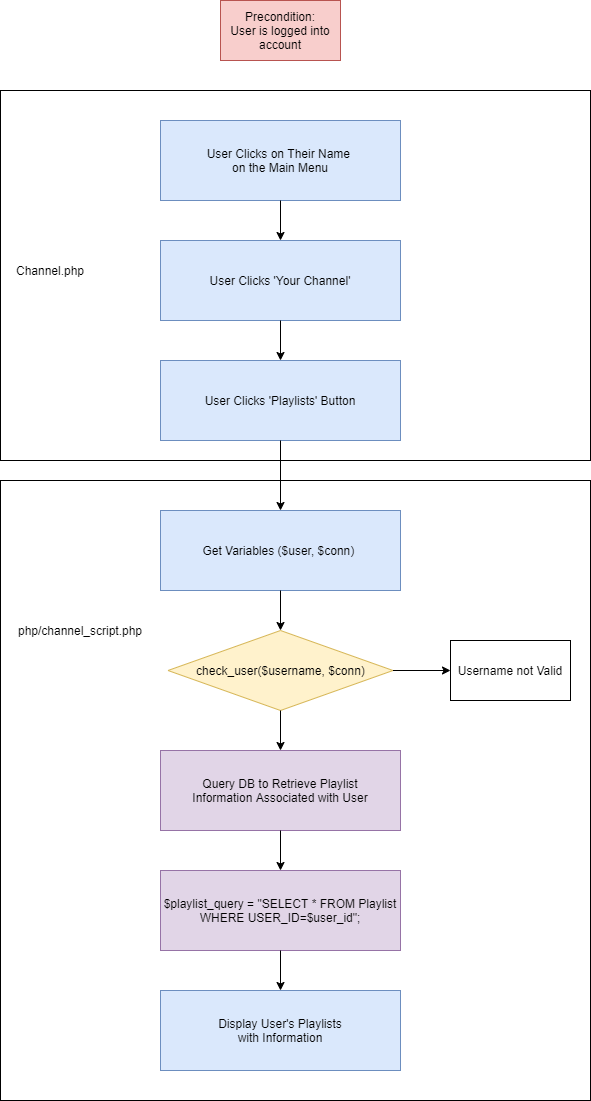

The diagram above was exported from draw.io. Its source (the exported page's mxGraphModel, read from the mxfile embedded in the PNG):
<mxGraphModel dx="566" dy="890" grid="1" gridSize="10" guides="1" tooltips="1" connect="1" arrows="1" fold="1" page="1" pageScale="1" pageWidth="850" pageHeight="1100" math="0" shadow="0">
  <root>
    <mxCell id="0" />
    <mxCell id="1" parent="0" />
    <mxCell id="xEx0JI6-JLEh29n-Wk1Z-22" value="" style="rounded=0;whiteSpace=wrap;html=1;" vertex="1" parent="1">
      <mxGeometry x="150" y="520" width="590" height="620" as="geometry" />
    </mxCell>
    <mxCell id="xEx0JI6-JLEh29n-Wk1Z-11" value="" style="rounded=0;whiteSpace=wrap;html=1;" vertex="1" parent="1">
      <mxGeometry x="150" y="130" width="590" height="370" as="geometry" />
    </mxCell>
    <mxCell id="xEx0JI6-JLEh29n-Wk1Z-1" value="Precondition:&lt;br&gt;User is logged into&lt;br&gt;account" style="rounded=0;whiteSpace=wrap;html=1;fillColor=#f8cecc;strokeColor=#b85450;" vertex="1" parent="1">
      <mxGeometry x="370" y="40" width="120" height="60" as="geometry" />
    </mxCell>
    <mxCell id="xEx0JI6-JLEh29n-Wk1Z-2" value="User Clicks on Their Name&amp;nbsp;&lt;br&gt;on the Main Menu" style="rounded=0;whiteSpace=wrap;html=1;fillColor=#dae8fc;strokeColor=#6c8ebf;" vertex="1" parent="1">
      <mxGeometry x="310" y="160" width="240" height="80" as="geometry" />
    </mxCell>
    <mxCell id="xEx0JI6-JLEh29n-Wk1Z-3" value="" style="endArrow=classic;html=1;exitX=0.5;exitY=1;exitDx=0;exitDy=0;entryX=0.5;entryY=0;entryDx=0;entryDy=0;" edge="1" parent="1" source="xEx0JI6-JLEh29n-Wk1Z-2" target="xEx0JI6-JLEh29n-Wk1Z-6">
      <mxGeometry width="50" height="50" relative="1" as="geometry">
        <mxPoint x="530" y="390" as="sourcePoint" />
        <mxPoint x="430" y="310" as="targetPoint" />
      </mxGeometry>
    </mxCell>
    <mxCell id="xEx0JI6-JLEh29n-Wk1Z-6" value="User Clicks 'Your Channel'" style="rounded=0;whiteSpace=wrap;html=1;fillColor=#dae8fc;strokeColor=#6c8ebf;" vertex="1" parent="1">
      <mxGeometry x="310" y="280" width="240" height="80" as="geometry" />
    </mxCell>
    <mxCell id="xEx0JI6-JLEh29n-Wk1Z-7" value="" style="endArrow=classic;html=1;exitX=0.5;exitY=1;exitDx=0;exitDy=0;entryX=0.5;entryY=0;entryDx=0;entryDy=0;" edge="1" target="xEx0JI6-JLEh29n-Wk1Z-8" parent="1" source="xEx0JI6-JLEh29n-Wk1Z-6">
      <mxGeometry width="50" height="50" relative="1" as="geometry">
        <mxPoint x="510" y="230" as="sourcePoint" />
        <mxPoint x="430" y="430" as="targetPoint" />
      </mxGeometry>
    </mxCell>
    <mxCell id="xEx0JI6-JLEh29n-Wk1Z-8" value="User Clicks 'Playlists' Button" style="rounded=0;whiteSpace=wrap;html=1;fillColor=#dae8fc;strokeColor=#6c8ebf;" vertex="1" parent="1">
      <mxGeometry x="310" y="400" width="240" height="80" as="geometry" />
    </mxCell>
    <mxCell id="xEx0JI6-JLEh29n-Wk1Z-9" value="" style="endArrow=classic;html=1;exitX=0.5;exitY=1;exitDx=0;exitDy=0;entryX=0.5;entryY=0;entryDx=0;entryDy=0;" edge="1" parent="1" source="xEx0JI6-JLEh29n-Wk1Z-8" target="xEx0JI6-JLEh29n-Wk1Z-10">
      <mxGeometry width="50" height="50" relative="1" as="geometry">
        <mxPoint x="550" y="570" as="sourcePoint" />
        <mxPoint x="430" y="520" as="targetPoint" />
      </mxGeometry>
    </mxCell>
    <mxCell id="xEx0JI6-JLEh29n-Wk1Z-10" value="Get Variables ($user, $conn)&amp;nbsp;" style="rounded=0;whiteSpace=wrap;html=1;fillColor=#dae8fc;strokeColor=#6c8ebf;" vertex="1" parent="1">
      <mxGeometry x="310" y="550" width="240" height="80" as="geometry" />
    </mxCell>
    <mxCell id="xEx0JI6-JLEh29n-Wk1Z-12" value="Channel.php" style="text;html=1;strokeColor=none;fillColor=none;align=center;verticalAlign=middle;whiteSpace=wrap;rounded=0;" vertex="1" parent="1">
      <mxGeometry x="180" y="300" width="40" height="20" as="geometry" />
    </mxCell>
    <mxCell id="xEx0JI6-JLEh29n-Wk1Z-13" value="" style="endArrow=classic;html=1;exitX=0.5;exitY=1;exitDx=0;exitDy=0;" edge="1" parent="1" source="xEx0JI6-JLEh29n-Wk1Z-10">
      <mxGeometry width="50" height="50" relative="1" as="geometry">
        <mxPoint x="470" y="690" as="sourcePoint" />
        <mxPoint x="430" y="670" as="targetPoint" />
      </mxGeometry>
    </mxCell>
    <mxCell id="xEx0JI6-JLEh29n-Wk1Z-14" value="check_user($username, $conn)" style="rhombus;whiteSpace=wrap;html=1;fillColor=#fff2cc;strokeColor=#d6b656;" vertex="1" parent="1">
      <mxGeometry x="317.5" y="670" width="225" height="80" as="geometry" />
    </mxCell>
    <mxCell id="xEx0JI6-JLEh29n-Wk1Z-15" value="" style="endArrow=classic;html=1;exitX=1;exitY=0.5;exitDx=0;exitDy=0;" edge="1" parent="1" source="xEx0JI6-JLEh29n-Wk1Z-14">
      <mxGeometry width="50" height="50" relative="1" as="geometry">
        <mxPoint x="570" y="750" as="sourcePoint" />
        <mxPoint x="600" y="710" as="targetPoint" />
      </mxGeometry>
    </mxCell>
    <mxCell id="xEx0JI6-JLEh29n-Wk1Z-16" value="Username not Valid" style="rounded=0;whiteSpace=wrap;html=1;" vertex="1" parent="1">
      <mxGeometry x="600" y="680" width="120" height="60" as="geometry" />
    </mxCell>
    <mxCell id="xEx0JI6-JLEh29n-Wk1Z-17" value="" style="endArrow=classic;html=1;exitX=0.5;exitY=1;exitDx=0;exitDy=0;entryX=0.5;entryY=0;entryDx=0;entryDy=0;" edge="1" parent="1" source="xEx0JI6-JLEh29n-Wk1Z-14" target="xEx0JI6-JLEh29n-Wk1Z-18">
      <mxGeometry width="50" height="50" relative="1" as="geometry">
        <mxPoint x="540" y="810" as="sourcePoint" />
        <mxPoint x="430" y="790" as="targetPoint" />
      </mxGeometry>
    </mxCell>
    <mxCell id="xEx0JI6-JLEh29n-Wk1Z-18" value="Query DB to Retrieve Playlist&lt;br&gt;Information Associated with User" style="rounded=0;whiteSpace=wrap;html=1;fillColor=#e1d5e7;strokeColor=#9673a6;" vertex="1" parent="1">
      <mxGeometry x="310" y="790" width="240" height="80" as="geometry" />
    </mxCell>
    <mxCell id="xEx0JI6-JLEh29n-Wk1Z-19" value="" style="endArrow=classic;html=1;exitX=0.5;exitY=1;exitDx=0;exitDy=0;" edge="1" parent="1" source="xEx0JI6-JLEh29n-Wk1Z-18">
      <mxGeometry width="50" height="50" relative="1" as="geometry">
        <mxPoint x="490" y="930" as="sourcePoint" />
        <mxPoint x="430" y="910" as="targetPoint" />
      </mxGeometry>
    </mxCell>
    <mxCell id="xEx0JI6-JLEh29n-Wk1Z-20" value="&lt;span style=&quot;font-family: , &amp;#34;consolas&amp;#34; , &amp;#34;liberation mono&amp;#34; , &amp;#34;menlo&amp;#34; , monospace&quot;&gt;$playlist_query = &quot;&lt;/span&gt;&lt;span style=&quot;font-family: , &amp;#34;consolas&amp;#34; , &amp;#34;liberation mono&amp;#34; , &amp;#34;menlo&amp;#34; , monospace&quot;&gt;SELECT * FROM Playlist WHERE USER_ID=$user_id&lt;/span&gt;&lt;span style=&quot;font-family: , &amp;#34;consolas&amp;#34; , &amp;#34;liberation mono&amp;#34; , &amp;#34;menlo&amp;#34; , monospace&quot;&gt;&quot;;&lt;/span&gt;" style="rounded=0;whiteSpace=wrap;html=1;fillColor=#e1d5e7;strokeColor=#9673a6;" vertex="1" parent="1">
      <mxGeometry x="310" y="910" width="240" height="80" as="geometry" />
    </mxCell>
    <mxCell id="xEx0JI6-JLEh29n-Wk1Z-23" value="php/channel_script.php" style="text;html=1;strokeColor=none;fillColor=none;align=center;verticalAlign=middle;whiteSpace=wrap;rounded=0;" vertex="1" parent="1">
      <mxGeometry x="210" y="660" width="40" height="20" as="geometry" />
    </mxCell>
    <mxCell id="xEx0JI6-JLEh29n-Wk1Z-27" value="" style="endArrow=classic;html=1;exitX=0.5;exitY=1;exitDx=0;exitDy=0;entryX=0.5;entryY=0;entryDx=0;entryDy=0;" edge="1" parent="1" source="xEx0JI6-JLEh29n-Wk1Z-20" target="xEx0JI6-JLEh29n-Wk1Z-30">
      <mxGeometry width="50" height="50" relative="1" as="geometry">
        <mxPoint x="460" y="1080" as="sourcePoint" />
        <mxPoint x="430" y="1030" as="targetPoint" />
      </mxGeometry>
    </mxCell>
    <mxCell id="xEx0JI6-JLEh29n-Wk1Z-30" value="Display User's Playlists&lt;br&gt;with Information" style="rounded=0;whiteSpace=wrap;html=1;fillColor=#dae8fc;strokeColor=#6c8ebf;" vertex="1" parent="1">
      <mxGeometry x="310" y="1030" width="240" height="80" as="geometry" />
    </mxCell>
  </root>
</mxGraphModel>